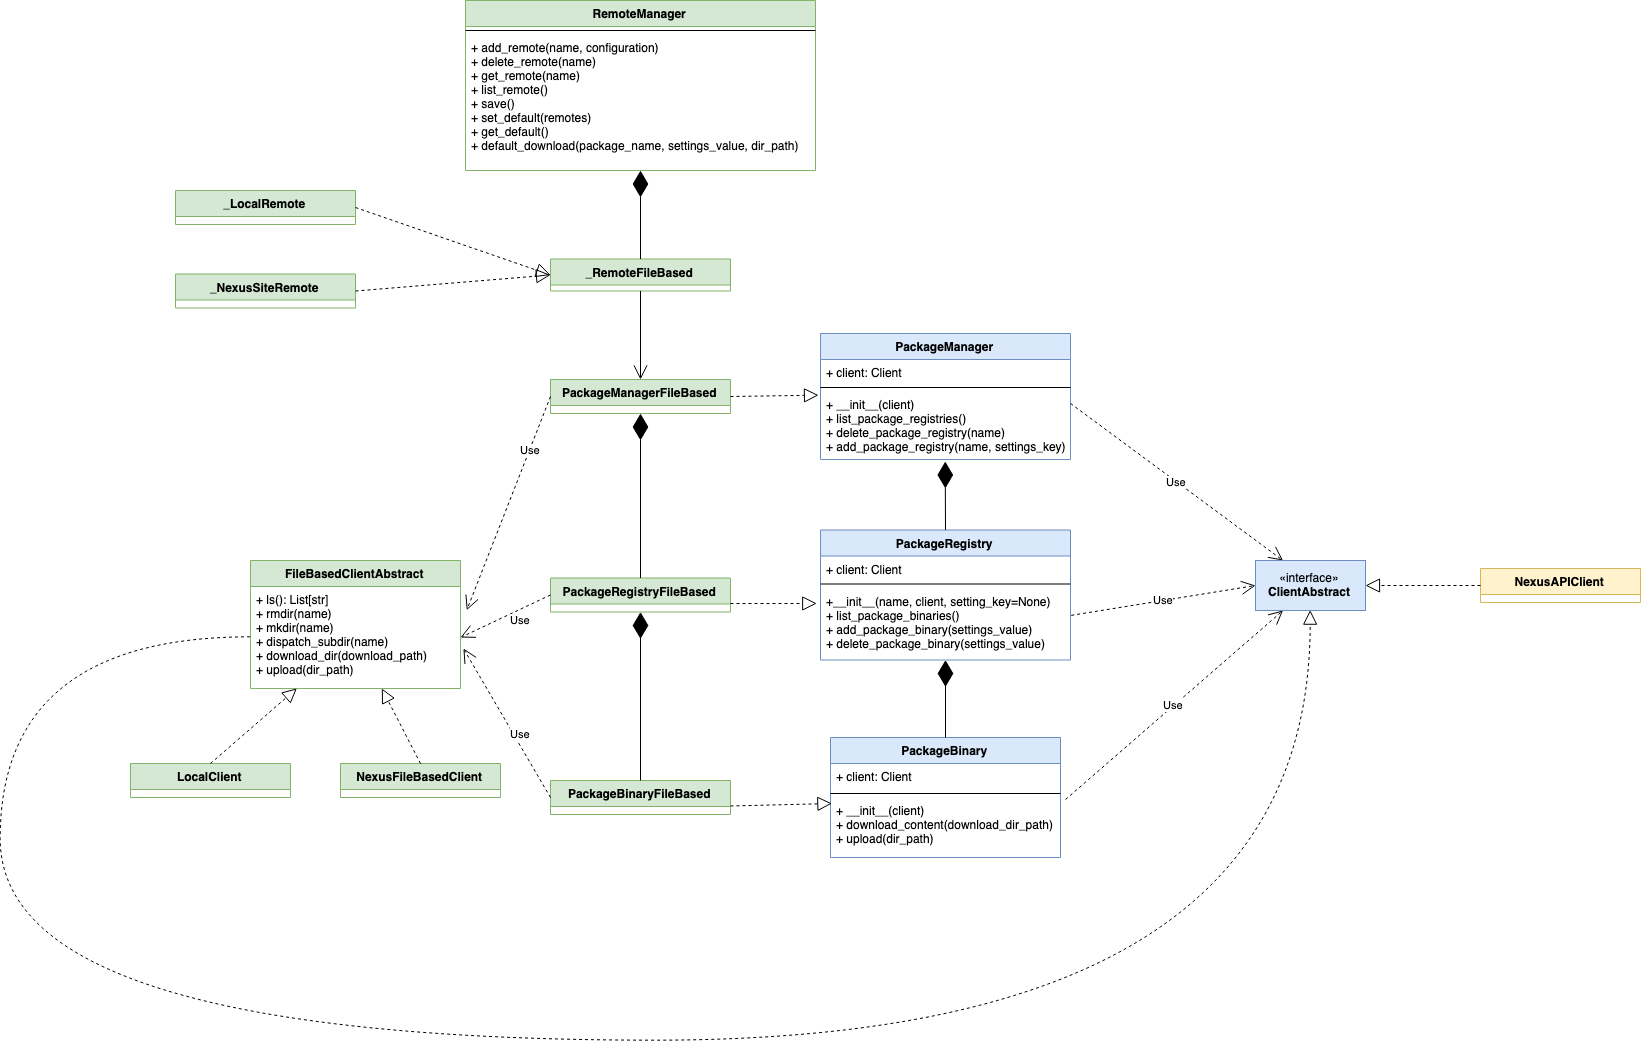

The diagram above was exported from draw.io. Its source (the exported page's mxGraphModel, read from the mxfile embedded in the PNG):
<mxGraphModel dx="2227" dy="2037" grid="1" gridSize="10" guides="1" tooltips="1" connect="1" arrows="1" fold="1" page="1" pageScale="1" pageWidth="850" pageHeight="1100" math="0" shadow="0">
  <root>
    <mxCell id="0" />
    <mxCell id="1" parent="0" />
    <mxCell id="48oX8SWeBFYQNqZzWsQm-1" value="PackageManager" style="swimlane;fontStyle=1;align=center;verticalAlign=top;childLayout=stackLayout;horizontal=1;startSize=26;horizontalStack=0;resizeParent=1;resizeParentMax=0;resizeLast=0;collapsible=1;marginBottom=0;fillColor=#dae8fc;strokeColor=#6c8ebf;" parent="1" vertex="1">
      <mxGeometry x="320" y="193" width="250" height="126" as="geometry" />
    </mxCell>
    <mxCell id="48oX8SWeBFYQNqZzWsQm-2" value="+ client: Client" style="text;strokeColor=none;fillColor=none;align=left;verticalAlign=top;spacingLeft=4;spacingRight=4;overflow=hidden;rotatable=0;points=[[0,0.5],[1,0.5]];portConstraint=eastwest;" parent="48oX8SWeBFYQNqZzWsQm-1" vertex="1">
      <mxGeometry y="26" width="250" height="24" as="geometry" />
    </mxCell>
    <mxCell id="48oX8SWeBFYQNqZzWsQm-3" value="" style="line;strokeWidth=1;fillColor=none;align=left;verticalAlign=middle;spacingTop=-1;spacingLeft=3;spacingRight=3;rotatable=0;labelPosition=right;points=[];portConstraint=eastwest;" parent="48oX8SWeBFYQNqZzWsQm-1" vertex="1">
      <mxGeometry y="50" width="250" height="8" as="geometry" />
    </mxCell>
    <mxCell id="48oX8SWeBFYQNqZzWsQm-4" value="+ __init__(client)&#10;+ list_package_registries()&#10;+ delete_package_registry(name)&#10;+ add_package_registry(name, settings_key)&#10;&#10;" style="text;strokeColor=none;fillColor=none;align=left;verticalAlign=top;spacingLeft=4;spacingRight=4;overflow=hidden;rotatable=0;points=[[0,0.5],[1,0.5]];portConstraint=eastwest;" parent="48oX8SWeBFYQNqZzWsQm-1" vertex="1">
      <mxGeometry y="58" width="250" height="68" as="geometry" />
    </mxCell>
    <mxCell id="48oX8SWeBFYQNqZzWsQm-5" value="PackageRegistry" style="swimlane;fontStyle=1;align=center;verticalAlign=top;childLayout=stackLayout;horizontal=1;startSize=26;horizontalStack=0;resizeParent=1;resizeParentMax=0;resizeLast=0;collapsible=1;marginBottom=0;fillColor=#dae8fc;strokeColor=#6c8ebf;" parent="1" vertex="1">
      <mxGeometry x="320" y="389.5" width="250" height="130" as="geometry" />
    </mxCell>
    <mxCell id="48oX8SWeBFYQNqZzWsQm-6" value="+ client: Client&#10;" style="text;strokeColor=none;fillColor=none;align=left;verticalAlign=top;spacingLeft=4;spacingRight=4;overflow=hidden;rotatable=0;points=[[0,0.5],[1,0.5]];portConstraint=eastwest;" parent="48oX8SWeBFYQNqZzWsQm-5" vertex="1">
      <mxGeometry y="26" width="250" height="24" as="geometry" />
    </mxCell>
    <mxCell id="48oX8SWeBFYQNqZzWsQm-7" value="" style="line;strokeWidth=1;fillColor=none;align=left;verticalAlign=middle;spacingTop=-1;spacingLeft=3;spacingRight=3;rotatable=0;labelPosition=right;points=[];portConstraint=eastwest;" parent="48oX8SWeBFYQNqZzWsQm-5" vertex="1">
      <mxGeometry y="50" width="250" height="8" as="geometry" />
    </mxCell>
    <mxCell id="48oX8SWeBFYQNqZzWsQm-8" value="+__init__(name, client, setting_key=None)&#10;+ list_package_binaries()&#10;+ add_package_binary(settings_value)&#10;+ delete_package_binary(settings_value)&#10;" style="text;strokeColor=none;fillColor=none;align=left;verticalAlign=top;spacingLeft=4;spacingRight=4;overflow=hidden;rotatable=0;points=[[0,0.5],[1,0.5]];portConstraint=eastwest;" parent="48oX8SWeBFYQNqZzWsQm-5" vertex="1">
      <mxGeometry y="58" width="250" height="72" as="geometry" />
    </mxCell>
    <mxCell id="48oX8SWeBFYQNqZzWsQm-9" value="PackageBinary" style="swimlane;fontStyle=1;align=center;verticalAlign=top;childLayout=stackLayout;horizontal=1;startSize=26;horizontalStack=0;resizeParent=1;resizeParentMax=0;resizeLast=0;collapsible=1;marginBottom=0;fillColor=#dae8fc;strokeColor=#6c8ebf;" parent="1" vertex="1">
      <mxGeometry x="330" y="597" width="230" height="120" as="geometry" />
    </mxCell>
    <mxCell id="48oX8SWeBFYQNqZzWsQm-10" value="+ client: Client" style="text;strokeColor=none;fillColor=none;align=left;verticalAlign=top;spacingLeft=4;spacingRight=4;overflow=hidden;rotatable=0;points=[[0,0.5],[1,0.5]];portConstraint=eastwest;" parent="48oX8SWeBFYQNqZzWsQm-9" vertex="1">
      <mxGeometry y="26" width="230" height="26" as="geometry" />
    </mxCell>
    <mxCell id="48oX8SWeBFYQNqZzWsQm-11" value="" style="line;strokeWidth=1;fillColor=none;align=left;verticalAlign=middle;spacingTop=-1;spacingLeft=3;spacingRight=3;rotatable=0;labelPosition=right;points=[];portConstraint=eastwest;" parent="48oX8SWeBFYQNqZzWsQm-9" vertex="1">
      <mxGeometry y="52" width="230" height="8" as="geometry" />
    </mxCell>
    <mxCell id="48oX8SWeBFYQNqZzWsQm-12" value="+ __init__(client)&#10;+ download_content(download_dir_path)&#10;+ upload(dir_path)&#10;" style="text;strokeColor=none;fillColor=none;align=left;verticalAlign=top;spacingLeft=4;spacingRight=4;overflow=hidden;rotatable=0;points=[[0,0.5],[1,0.5]];portConstraint=eastwest;" parent="48oX8SWeBFYQNqZzWsQm-9" vertex="1">
      <mxGeometry y="60" width="230" height="60" as="geometry" />
    </mxCell>
    <mxCell id="48oX8SWeBFYQNqZzWsQm-32" value="Use" style="endArrow=open;endSize=12;dashed=1;html=1;exitX=1;exitY=0.176;exitDx=0;exitDy=0;exitPerimeter=0;entryX=0.25;entryY=0;entryDx=0;entryDy=0;" parent="1" source="48oX8SWeBFYQNqZzWsQm-4" target="Bb86HH4vGOYV0sBbbPes-5" edge="1">
      <mxGeometry width="160" relative="1" as="geometry">
        <mxPoint x="650" y="240" as="sourcePoint" />
        <mxPoint x="777.5" y="411" as="targetPoint" />
      </mxGeometry>
    </mxCell>
    <mxCell id="48oX8SWeBFYQNqZzWsQm-33" value="Use" style="endArrow=open;endSize=12;dashed=1;html=1;exitX=1.003;exitY=0.38;exitDx=0;exitDy=0;exitPerimeter=0;entryX=0;entryY=0.5;entryDx=0;entryDy=0;" parent="1" source="48oX8SWeBFYQNqZzWsQm-8" target="Bb86HH4vGOYV0sBbbPes-5" edge="1">
      <mxGeometry width="160" relative="1" as="geometry">
        <mxPoint x="600" y="550" as="sourcePoint" />
        <mxPoint x="709.05" y="428.9860000000001" as="targetPoint" />
      </mxGeometry>
    </mxCell>
    <mxCell id="48oX8SWeBFYQNqZzWsQm-34" value="Use" style="endArrow=open;endSize=12;dashed=1;html=1;exitX=1.022;exitY=0.033;exitDx=0;exitDy=0;exitPerimeter=0;entryX=0.25;entryY=1;entryDx=0;entryDy=0;" parent="1" source="48oX8SWeBFYQNqZzWsQm-12" target="Bb86HH4vGOYV0sBbbPes-5" edge="1">
      <mxGeometry width="160" relative="1" as="geometry">
        <mxPoint x="510" y="570" as="sourcePoint" />
        <mxPoint x="758.0699999999999" y="497.02" as="targetPoint" />
      </mxGeometry>
    </mxCell>
    <mxCell id="Bb86HH4vGOYV0sBbbPes-1" value="FileBasedClientAbstract" style="swimlane;fontStyle=1;align=center;verticalAlign=top;childLayout=stackLayout;horizontal=1;startSize=26;horizontalStack=0;resizeParent=1;resizeParentMax=0;resizeLast=0;collapsible=1;marginBottom=0;fillColor=#d5e8d4;strokeColor=#82b366;" parent="1" vertex="1">
      <mxGeometry x="-250" y="420" width="210" height="128" as="geometry" />
    </mxCell>
    <mxCell id="Bb86HH4vGOYV0sBbbPes-4" value="+ ls(): List[str]&#10;+ rmdir(name)&#10;+ mkdir(name)&#10;+ dispatch_subdir(name)&#10;+ download_dir(download_path)&#10;+ upload(dir_path)&#10;" style="text;strokeColor=none;fillColor=none;align=left;verticalAlign=top;spacingLeft=4;spacingRight=4;overflow=hidden;rotatable=0;points=[[0,0.5],[1,0.5]];portConstraint=eastwest;" parent="Bb86HH4vGOYV0sBbbPes-1" vertex="1">
      <mxGeometry y="26" width="210" height="102" as="geometry" />
    </mxCell>
    <mxCell id="Bb86HH4vGOYV0sBbbPes-5" value="«interface»&lt;br&gt;&lt;b&gt;ClientAbstract&lt;/b&gt;" style="html=1;fillColor=#dae8fc;strokeColor=#6c8ebf;" parent="1" vertex="1">
      <mxGeometry x="755" y="420" width="110" height="50" as="geometry" />
    </mxCell>
    <mxCell id="Bb86HH4vGOYV0sBbbPes-8" value="" style="endArrow=block;dashed=1;endFill=0;endSize=12;html=1;exitX=0;exitY=0.5;exitDx=0;exitDy=0;entryX=0.5;entryY=1;entryDx=0;entryDy=0;edgeStyle=orthogonalEdgeStyle;curved=1;" parent="1" source="Bb86HH4vGOYV0sBbbPes-4" target="Bb86HH4vGOYV0sBbbPes-5" edge="1">
      <mxGeometry width="160" relative="1" as="geometry">
        <mxPoint x="830" y="610" as="sourcePoint" />
        <mxPoint x="990" y="610" as="targetPoint" />
        <Array as="points">
          <mxPoint x="-500" y="496" />
          <mxPoint x="-500" y="900" />
          <mxPoint x="810" y="900" />
        </Array>
      </mxGeometry>
    </mxCell>
    <mxCell id="Bb86HH4vGOYV0sBbbPes-10" value="LocalClient" style="swimlane;fontStyle=1;align=center;verticalAlign=top;childLayout=stackLayout;horizontal=1;startSize=26;horizontalStack=0;resizeParent=1;resizeParentMax=0;resizeLast=0;collapsible=1;marginBottom=0;fillColor=#d5e8d4;strokeColor=#82b366;" parent="1" vertex="1">
      <mxGeometry x="-370" y="623" width="160" height="34" as="geometry" />
    </mxCell>
    <mxCell id="Bb86HH4vGOYV0sBbbPes-15" value="" style="endArrow=block;dashed=1;endFill=0;endSize=12;html=1;exitX=0.5;exitY=0;exitDx=0;exitDy=0;" parent="1" source="Bb86HH4vGOYV0sBbbPes-10" target="Bb86HH4vGOYV0sBbbPes-4" edge="1">
      <mxGeometry width="160" relative="1" as="geometry">
        <mxPoint x="810" y="1010" as="sourcePoint" />
        <mxPoint x="970" y="1010" as="targetPoint" />
      </mxGeometry>
    </mxCell>
    <mxCell id="Bb86HH4vGOYV0sBbbPes-16" value="PackageManagerFileBased" style="swimlane;fontStyle=1;align=center;verticalAlign=top;childLayout=stackLayout;horizontal=1;startSize=26;horizontalStack=0;resizeParent=1;resizeParentMax=0;resizeLast=0;collapsible=1;marginBottom=0;fillColor=#d5e8d4;strokeColor=#82b366;" parent="1" vertex="1">
      <mxGeometry x="50" y="239" width="180" height="34" as="geometry" />
    </mxCell>
    <mxCell id="Bb86HH4vGOYV0sBbbPes-21" value="PackageRegistryFileBased" style="swimlane;fontStyle=1;align=center;verticalAlign=top;childLayout=stackLayout;horizontal=1;startSize=26;horizontalStack=0;resizeParent=1;resizeParentMax=0;resizeLast=0;collapsible=1;marginBottom=0;fillColor=#d5e8d4;strokeColor=#82b366;" parent="1" vertex="1">
      <mxGeometry x="50" y="437.5" width="180" height="34" as="geometry" />
    </mxCell>
    <mxCell id="Bb86HH4vGOYV0sBbbPes-23" value="PackageBinaryFileBased" style="swimlane;fontStyle=1;align=center;verticalAlign=top;childLayout=stackLayout;horizontal=1;startSize=26;horizontalStack=0;resizeParent=1;resizeParentMax=0;resizeLast=0;collapsible=1;marginBottom=0;fillColor=#d5e8d4;strokeColor=#82b366;" parent="1" vertex="1">
      <mxGeometry x="50" y="640" width="180" height="34" as="geometry" />
    </mxCell>
    <mxCell id="Bb86HH4vGOYV0sBbbPes-25" value="" style="endArrow=block;dashed=1;endFill=0;endSize=12;html=1;exitX=1;exitY=0.5;exitDx=0;exitDy=0;entryX=-0.008;entryY=0.054;entryDx=0;entryDy=0;entryPerimeter=0;" parent="1" source="Bb86HH4vGOYV0sBbbPes-16" edge="1" target="48oX8SWeBFYQNqZzWsQm-4">
      <mxGeometry width="160" relative="1" as="geometry">
        <mxPoint x="50" y="530" as="sourcePoint" />
        <mxPoint x="65" y="258" as="targetPoint" />
      </mxGeometry>
    </mxCell>
    <mxCell id="Bb86HH4vGOYV0sBbbPes-26" value="" style="endArrow=block;dashed=1;endFill=0;endSize=12;html=1;exitX=1;exitY=0.75;exitDx=0;exitDy=0;entryX=-0.015;entryY=0.215;entryDx=0;entryDy=0;entryPerimeter=0;" parent="1" source="Bb86HH4vGOYV0sBbbPes-21" target="48oX8SWeBFYQNqZzWsQm-8" edge="1">
      <mxGeometry width="160" relative="1" as="geometry">
        <mxPoint x="200" y="650" as="sourcePoint" />
        <mxPoint x="360" y="650" as="targetPoint" />
      </mxGeometry>
    </mxCell>
    <mxCell id="Bb86HH4vGOYV0sBbbPes-27" value="" style="endArrow=block;dashed=1;endFill=0;endSize=12;html=1;exitX=1;exitY=0.75;exitDx=0;exitDy=0;entryX=0.006;entryY=0.1;entryDx=0;entryDy=0;entryPerimeter=0;" parent="1" source="Bb86HH4vGOYV0sBbbPes-23" edge="1" target="48oX8SWeBFYQNqZzWsQm-12">
      <mxGeometry width="160" relative="1" as="geometry">
        <mxPoint x="330" y="770" as="sourcePoint" />
        <mxPoint x="421" y="711" as="targetPoint" />
      </mxGeometry>
    </mxCell>
    <mxCell id="Bb86HH4vGOYV0sBbbPes-32" value="Use" style="endArrow=open;endSize=12;dashed=1;html=1;entryX=1.014;entryY=0.608;entryDx=0;entryDy=0;entryPerimeter=0;exitX=0;exitY=0.5;exitDx=0;exitDy=0;" parent="1" source="Bb86HH4vGOYV0sBbbPes-23" edge="1" target="Bb86HH4vGOYV0sBbbPes-4">
      <mxGeometry x="-0.1973" y="-6" width="160" relative="1" as="geometry">
        <mxPoint x="70" y="570" as="sourcePoint" />
        <mxPoint x="20" y="770" as="targetPoint" />
        <mxPoint as="offset" />
      </mxGeometry>
    </mxCell>
    <mxCell id="Bb86HH4vGOYV0sBbbPes-33" value="Use" style="endArrow=open;endSize=12;dashed=1;html=1;exitX=0;exitY=0.5;exitDx=0;exitDy=0;entryX=1;entryY=0.5;entryDx=0;entryDy=0;" parent="1" source="Bb86HH4vGOYV0sBbbPes-21" edge="1" target="Bb86HH4vGOYV0sBbbPes-4">
      <mxGeometry x="-0.2361" y="10" width="160" relative="1" as="geometry">
        <mxPoint x="360" y="888" as="sourcePoint" />
        <mxPoint x="670" y="890" as="targetPoint" />
        <mxPoint as="offset" />
      </mxGeometry>
    </mxCell>
    <mxCell id="Bb86HH4vGOYV0sBbbPes-34" value="Use" style="endArrow=open;endSize=12;dashed=1;html=1;exitX=0;exitY=0.5;exitDx=0;exitDy=0;entryX=1.03;entryY=0.232;entryDx=0;entryDy=0;entryPerimeter=0;" parent="1" source="Bb86HH4vGOYV0sBbbPes-16" target="Bb86HH4vGOYV0sBbbPes-4" edge="1">
      <mxGeometry x="-0.4982" y="1" width="160" relative="1" as="geometry">
        <mxPoint x="340" y="920" as="sourcePoint" />
        <mxPoint x="650" y="966" as="targetPoint" />
        <mxPoint y="-1" as="offset" />
      </mxGeometry>
    </mxCell>
    <mxCell id="Bb86HH4vGOYV0sBbbPes-35" value="NexusFileBasedClient" style="swimlane;fontStyle=1;align=center;verticalAlign=top;childLayout=stackLayout;horizontal=1;startSize=26;horizontalStack=0;resizeParent=1;resizeParentMax=0;resizeLast=0;collapsible=1;marginBottom=0;fillColor=#d5e8d4;strokeColor=#82b366;" parent="1" vertex="1">
      <mxGeometry x="-160" y="623" width="160" height="34" as="geometry" />
    </mxCell>
    <mxCell id="Bb86HH4vGOYV0sBbbPes-37" value="" style="endArrow=block;dashed=1;endFill=0;endSize=12;html=1;exitX=0.5;exitY=0;exitDx=0;exitDy=0;" parent="1" source="Bb86HH4vGOYV0sBbbPes-35" target="Bb86HH4vGOYV0sBbbPes-4" edge="1">
      <mxGeometry width="160" relative="1" as="geometry">
        <mxPoint x="840" y="1000" as="sourcePoint" />
        <mxPoint x="1000" y="1000" as="targetPoint" />
      </mxGeometry>
    </mxCell>
    <mxCell id="Bb86HH4vGOYV0sBbbPes-38" value="NexusAPIClient" style="swimlane;fontStyle=1;align=center;verticalAlign=top;childLayout=stackLayout;horizontal=1;startSize=26;horizontalStack=0;resizeParent=1;resizeParentMax=0;resizeLast=0;collapsible=1;marginBottom=0;fillColor=#fff2cc;strokeColor=#d6b656;" parent="1" vertex="1">
      <mxGeometry x="980" y="428" width="160" height="34" as="geometry" />
    </mxCell>
    <mxCell id="Bb86HH4vGOYV0sBbbPes-40" value="" style="endArrow=block;dashed=1;endFill=0;endSize=12;html=1;exitX=0;exitY=0.5;exitDx=0;exitDy=0;entryX=1;entryY=0.5;entryDx=0;entryDy=0;" parent="1" source="Bb86HH4vGOYV0sBbbPes-38" target="Bb86HH4vGOYV0sBbbPes-5" edge="1">
      <mxGeometry width="160" relative="1" as="geometry">
        <mxPoint x="1000" y="580" as="sourcePoint" />
        <mxPoint x="1160" y="580" as="targetPoint" />
      </mxGeometry>
    </mxCell>
    <mxCell id="xD9UknWBCejiksAGyzcQ-1" value="RemoteManager" style="swimlane;fontStyle=1;align=center;verticalAlign=top;childLayout=stackLayout;horizontal=1;startSize=26;horizontalStack=0;resizeParent=1;resizeParentMax=0;resizeLast=0;collapsible=1;marginBottom=0;fillColor=#d5e8d4;strokeColor=#82b366;" vertex="1" parent="1">
      <mxGeometry x="-35" y="-140" width="350" height="170" as="geometry" />
    </mxCell>
    <mxCell id="xD9UknWBCejiksAGyzcQ-3" value="" style="line;strokeWidth=1;fillColor=none;align=left;verticalAlign=middle;spacingTop=-1;spacingLeft=3;spacingRight=3;rotatable=0;labelPosition=right;points=[];portConstraint=eastwest;" vertex="1" parent="xD9UknWBCejiksAGyzcQ-1">
      <mxGeometry y="26" width="350" height="8" as="geometry" />
    </mxCell>
    <mxCell id="xD9UknWBCejiksAGyzcQ-4" value="+ add_remote(name, configuration) &#10;+ delete_remote(name)&#10;+ get_remote(name)&#10;+ list_remote()&#10;+ save()&#10;+ set_default(remotes)&#10;+ get_default()&#10;+ default_download(package_name, settings_value, dir_path)&#10; " style="text;strokeColor=none;fillColor=none;align=left;verticalAlign=top;spacingLeft=4;spacingRight=4;overflow=hidden;rotatable=0;points=[[0,0.5],[1,0.5]];portConstraint=eastwest;" vertex="1" parent="xD9UknWBCejiksAGyzcQ-1">
      <mxGeometry y="34" width="350" height="136" as="geometry" />
    </mxCell>
    <mxCell id="xD9UknWBCejiksAGyzcQ-7" value="_RemoteFileBased" style="swimlane;fontStyle=1;align=center;verticalAlign=top;childLayout=stackLayout;horizontal=1;startSize=26;horizontalStack=0;resizeParent=1;resizeParentMax=0;resizeLast=0;collapsible=1;marginBottom=0;fillColor=#d5e8d4;strokeColor=#82b366;" vertex="1" parent="1">
      <mxGeometry x="50" y="118.5" width="180" height="32" as="geometry" />
    </mxCell>
    <mxCell id="xD9UknWBCejiksAGyzcQ-9" value="" style="endArrow=open;endFill=1;endSize=12;html=1;exitX=0.5;exitY=1;exitDx=0;exitDy=0;entryX=0.5;entryY=0;entryDx=0;entryDy=0;" edge="1" parent="1" source="xD9UknWBCejiksAGyzcQ-7" target="Bb86HH4vGOYV0sBbbPes-16">
      <mxGeometry width="160" relative="1" as="geometry">
        <mxPoint x="-100" y="170" as="sourcePoint" />
        <mxPoint x="-70" y="370" as="targetPoint" />
      </mxGeometry>
    </mxCell>
    <mxCell id="xD9UknWBCejiksAGyzcQ-10" value="_NexusSiteRemote" style="swimlane;fontStyle=1;align=center;verticalAlign=top;childLayout=stackLayout;horizontal=1;startSize=26;horizontalStack=0;resizeParent=1;resizeParentMax=0;resizeLast=0;collapsible=1;marginBottom=0;fillColor=#d5e8d4;strokeColor=#82b366;" vertex="1" parent="1">
      <mxGeometry x="-325" y="133.5" width="180" height="34" as="geometry" />
    </mxCell>
    <mxCell id="xD9UknWBCejiksAGyzcQ-12" value="_LocalRemote" style="swimlane;fontStyle=1;align=center;verticalAlign=top;childLayout=stackLayout;horizontal=1;startSize=26;horizontalStack=0;resizeParent=1;resizeParentMax=0;resizeLast=0;collapsible=1;marginBottom=0;fillColor=#d5e8d4;strokeColor=#82b366;" vertex="1" parent="1">
      <mxGeometry x="-325" y="50" width="180" height="34" as="geometry" />
    </mxCell>
    <mxCell id="xD9UknWBCejiksAGyzcQ-14" value="" style="endArrow=block;dashed=1;endFill=0;endSize=12;html=1;entryX=0;entryY=0.5;entryDx=0;entryDy=0;exitX=1;exitY=0.5;exitDx=0;exitDy=0;" edge="1" parent="1" source="xD9UknWBCejiksAGyzcQ-12" target="xD9UknWBCejiksAGyzcQ-7">
      <mxGeometry width="160" relative="1" as="geometry">
        <mxPoint x="-160" y="87" as="sourcePoint" />
        <mxPoint x="-310" y="130" as="targetPoint" />
      </mxGeometry>
    </mxCell>
    <mxCell id="xD9UknWBCejiksAGyzcQ-15" value="" style="endArrow=block;dashed=1;endFill=0;endSize=12;html=1;entryX=0;entryY=0.5;entryDx=0;entryDy=0;exitX=1;exitY=0.5;exitDx=0;exitDy=0;" edge="1" parent="1" source="xD9UknWBCejiksAGyzcQ-10" target="xD9UknWBCejiksAGyzcQ-7">
      <mxGeometry width="160" relative="1" as="geometry">
        <mxPoint x="-290" y="390" as="sourcePoint" />
        <mxPoint x="-130" y="390" as="targetPoint" />
      </mxGeometry>
    </mxCell>
    <mxCell id="xD9UknWBCejiksAGyzcQ-16" value="" style="endArrow=diamondThin;endFill=1;endSize=24;html=1;exitX=0.5;exitY=0;exitDx=0;exitDy=0;entryX=0.5;entryY=1;entryDx=0;entryDy=0;" edge="1" parent="1" source="Bb86HH4vGOYV0sBbbPes-21" target="Bb86HH4vGOYV0sBbbPes-16">
      <mxGeometry width="160" relative="1" as="geometry">
        <mxPoint x="110" y="430" as="sourcePoint" />
        <mxPoint x="130" y="290" as="targetPoint" />
      </mxGeometry>
    </mxCell>
    <mxCell id="xD9UknWBCejiksAGyzcQ-17" value="" style="endArrow=diamondThin;endFill=1;endSize=24;html=1;exitX=0.5;exitY=0;exitDx=0;exitDy=0;entryX=0.5;entryY=1;entryDx=0;entryDy=0;" edge="1" parent="1" source="Bb86HH4vGOYV0sBbbPes-23" target="Bb86HH4vGOYV0sBbbPes-21">
      <mxGeometry width="160" relative="1" as="geometry">
        <mxPoint x="120" y="300" as="sourcePoint" />
        <mxPoint x="240" y="640" as="targetPoint" />
      </mxGeometry>
    </mxCell>
    <mxCell id="xD9UknWBCejiksAGyzcQ-18" value="" style="endArrow=diamondThin;endFill=1;endSize=24;html=1;exitX=0.5;exitY=0;exitDx=0;exitDy=0;entryX=0.499;entryY=1.029;entryDx=0;entryDy=0;entryPerimeter=0;" edge="1" parent="1" source="48oX8SWeBFYQNqZzWsQm-5" target="48oX8SWeBFYQNqZzWsQm-4">
      <mxGeometry width="160" relative="1" as="geometry">
        <mxPoint x="185" y="703" as="sourcePoint" />
        <mxPoint x="185" y="600" as="targetPoint" />
      </mxGeometry>
    </mxCell>
    <mxCell id="xD9UknWBCejiksAGyzcQ-19" value="" style="endArrow=diamondThin;endFill=1;endSize=24;html=1;exitX=0.5;exitY=0;exitDx=0;exitDy=0;" edge="1" parent="1" source="48oX8SWeBFYQNqZzWsQm-9" target="48oX8SWeBFYQNqZzWsQm-8">
      <mxGeometry width="160" relative="1" as="geometry">
        <mxPoint x="195" y="713" as="sourcePoint" />
        <mxPoint x="195" y="610" as="targetPoint" />
      </mxGeometry>
    </mxCell>
    <mxCell id="xD9UknWBCejiksAGyzcQ-20" value="" style="endArrow=diamondThin;endFill=1;endSize=24;html=1;exitX=0.5;exitY=0;exitDx=0;exitDy=0;" edge="1" parent="1" source="xD9UknWBCejiksAGyzcQ-7" target="xD9UknWBCejiksAGyzcQ-4">
      <mxGeometry width="160" relative="1" as="geometry">
        <mxPoint x="410" y="60" as="sourcePoint" />
        <mxPoint x="140" y="40" as="targetPoint" />
      </mxGeometry>
    </mxCell>
  </root>
</mxGraphModel>